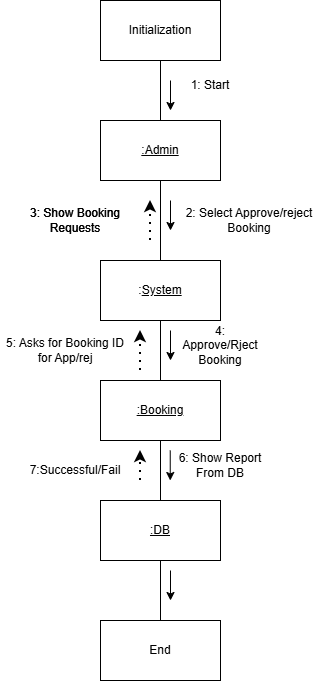

The diagram above was exported from draw.io. Its source (the exported page's mxGraphModel, read from the mxfile embedded in the PNG):
<mxGraphModel dx="906" dy="565" grid="1" gridSize="10" guides="1" tooltips="1" connect="1" arrows="1" fold="1" page="1" pageScale="1" pageWidth="827" pageHeight="1169" math="0" shadow="0">
  <root>
    <mxCell id="0" />
    <mxCell id="1" parent="0" />
    <mxCell id="S0xe0tbSPSQGJCQU231q-6" edge="1" parent="1" source="S0xe0tbSPSQGJCQU231q-1" style="edgeStyle=orthogonalEdgeStyle;rounded=0;orthogonalLoop=1;jettySize=auto;html=1;endArrow=none;endFill=0;" target="S0xe0tbSPSQGJCQU231q-2" value="">
      <mxGeometry relative="1" as="geometry" />
    </mxCell>
    <mxCell id="S0xe0tbSPSQGJCQU231q-1" parent="1" style="rounded=0;whiteSpace=wrap;html=1;" value="Initialization" vertex="1">
      <mxGeometry height="60" width="120" x="330" y="40" as="geometry" />
    </mxCell>
    <mxCell id="btOZf-ej_e0a3dS5zy7b-2" edge="1" parent="1" source="S0xe0tbSPSQGJCQU231q-2" style="edgeStyle=orthogonalEdgeStyle;rounded=0;orthogonalLoop=1;jettySize=auto;html=1;endArrow=none;endFill=0;" target="btOZf-ej_e0a3dS5zy7b-1" value="">
      <mxGeometry relative="1" as="geometry" />
    </mxCell>
    <mxCell id="S0xe0tbSPSQGJCQU231q-2" parent="1" style="rounded=0;whiteSpace=wrap;html=1;" value="&lt;u&gt;:Admin&lt;/u&gt;" vertex="1">
      <mxGeometry height="60" width="120" x="330" y="160" as="geometry" />
    </mxCell>
    <mxCell id="S0xe0tbSPSQGJCQU231q-20" edge="1" parent="1" source="S0xe0tbSPSQGJCQU231q-4" style="edgeStyle=orthogonalEdgeStyle;rounded=0;orthogonalLoop=1;jettySize=auto;html=1;endArrow=none;endFill=0;" target="S0xe0tbSPSQGJCQU231q-19" value="">
      <mxGeometry relative="1" as="geometry" />
    </mxCell>
    <mxCell id="S0xe0tbSPSQGJCQU231q-4" parent="1" style="rounded=0;whiteSpace=wrap;html=1;" value="&lt;u style=&quot;&quot;&gt;:Booking&lt;/u&gt;" vertex="1">
      <mxGeometry height="60" width="120" x="330" y="420" as="geometry" />
    </mxCell>
    <mxCell id="S0xe0tbSPSQGJCQU231q-9" parent="1" style="text;html=1;whiteSpace=wrap;strokeColor=none;fillColor=none;align=center;verticalAlign=middle;rounded=0;" value="1: Start" vertex="1">
      <mxGeometry height="30" width="60" x="410" y="110" as="geometry" />
    </mxCell>
    <mxCell id="S0xe0tbSPSQGJCQU231q-10" parent="1" style="text;html=1;whiteSpace=wrap;strokeColor=none;fillColor=none;align=center;verticalAlign=middle;rounded=0;" value="2: Select Approve/reject Booking" vertex="1">
      <mxGeometry height="20" width="130" x="414" y="250" as="geometry" />
    </mxCell>
    <mxCell id="S0xe0tbSPSQGJCQU231q-12" edge="1" parent="1" style="endArrow=classic;html=1;rounded=0;" value="">
      <mxGeometry height="50" relative="1" width="50" as="geometry">
        <mxPoint x="400" y="240" as="sourcePoint" />
        <mxPoint x="400" y="270" as="targetPoint" />
      </mxGeometry>
    </mxCell>
    <mxCell id="S0xe0tbSPSQGJCQU231q-14" edge="1" parent="1" style="endArrow=classic;html=1;rounded=0;" value="">
      <mxGeometry height="50" relative="1" width="50" as="geometry">
        <mxPoint x="400" y="120" as="sourcePoint" />
        <mxPoint x="400" y="150" as="targetPoint" />
      </mxGeometry>
    </mxCell>
    <mxCell id="S0xe0tbSPSQGJCQU231q-16" parent="1" style="rounded=0;whiteSpace=wrap;html=1;" value="End" vertex="1">
      <mxGeometry height="60" width="120" x="330" y="660" as="geometry" />
    </mxCell>
    <mxCell id="S0xe0tbSPSQGJCQU231q-21" edge="1" parent="1" source="S0xe0tbSPSQGJCQU231q-19" style="edgeStyle=orthogonalEdgeStyle;rounded=0;orthogonalLoop=1;jettySize=auto;html=1;endArrow=none;endFill=0;" target="S0xe0tbSPSQGJCQU231q-16" value="">
      <mxGeometry relative="1" as="geometry" />
    </mxCell>
    <mxCell id="S0xe0tbSPSQGJCQU231q-19" parent="1" style="rounded=0;whiteSpace=wrap;html=1;" value="&lt;u style=&quot;&quot;&gt;:DB&lt;/u&gt;" vertex="1">
      <mxGeometry height="60" width="120" x="330" y="540" as="geometry" />
    </mxCell>
    <mxCell id="S0xe0tbSPSQGJCQU231q-22" parent="1" style="text;html=1;whiteSpace=wrap;strokeColor=none;fillColor=none;align=center;verticalAlign=middle;rounded=0;" value="6: Show Report From DB" vertex="1">
      <mxGeometry height="30" width="100" x="400" y="490" as="geometry" />
    </mxCell>
    <mxCell id="S0xe0tbSPSQGJCQU231q-23" edge="1" parent="1" style="endArrow=classic;html=1;rounded=0;" value="">
      <mxGeometry height="50" relative="1" width="50" as="geometry">
        <mxPoint x="399.74" y="490" as="sourcePoint" />
        <mxPoint x="399.74" y="520" as="targetPoint" />
      </mxGeometry>
    </mxCell>
    <mxCell id="btOZf-ej_e0a3dS5zy7b-5" edge="1" parent="1" source="btOZf-ej_e0a3dS5zy7b-1" style="edgeStyle=orthogonalEdgeStyle;rounded=0;orthogonalLoop=1;jettySize=auto;html=1;endArrow=none;endFill=0;" target="S0xe0tbSPSQGJCQU231q-4" value="">
      <mxGeometry relative="1" as="geometry" />
    </mxCell>
    <mxCell id="btOZf-ej_e0a3dS5zy7b-1" parent="1" style="rounded=0;whiteSpace=wrap;html=1;" value=":&lt;u&gt;System&lt;/u&gt;" vertex="1">
      <mxGeometry height="60" width="120" x="330" y="300" as="geometry" />
    </mxCell>
    <mxCell id="btOZf-ej_e0a3dS5zy7b-3" edge="1" parent="1" style="endArrow=classic;dashed=1;html=1;dashPattern=1 3;strokeWidth=2;rounded=0;startArrow=none;startFill=0;endFill=1;" value="">
      <mxGeometry height="50" relative="1" width="50" as="geometry">
        <mxPoint x="380" y="280" as="sourcePoint" />
        <mxPoint x="380" y="240" as="targetPoint" />
      </mxGeometry>
    </mxCell>
    <mxCell id="btOZf-ej_e0a3dS5zy7b-4" parent="1" style="text;html=1;whiteSpace=wrap;strokeColor=none;fillColor=none;align=center;verticalAlign=middle;rounded=0;" value="3: Show Booking Requests" vertex="1">
      <mxGeometry height="20" width="130" x="240" y="250" as="geometry" />
    </mxCell>
    <mxCell id="btOZf-ej_e0a3dS5zy7b-6" parent="1" style="text;html=1;whiteSpace=wrap;strokeColor=none;fillColor=none;align=center;verticalAlign=middle;rounded=0;" value="4: Approve/Rject Booking" vertex="1">
      <mxGeometry height="30" width="60" x="420" y="370" as="geometry" />
    </mxCell>
    <mxCell id="btOZf-ej_e0a3dS5zy7b-7" edge="1" parent="1" style="endArrow=classic;html=1;rounded=0;" value="">
      <mxGeometry height="50" relative="1" width="50" as="geometry">
        <mxPoint x="400" y="370" as="sourcePoint" />
        <mxPoint x="400" y="400" as="targetPoint" />
      </mxGeometry>
    </mxCell>
    <mxCell id="btOZf-ej_e0a3dS5zy7b-8" edge="1" parent="1" style="endArrow=classic;dashed=1;html=1;dashPattern=1 3;strokeWidth=2;rounded=0;startArrow=none;startFill=0;endFill=1;" value="">
      <mxGeometry height="50" relative="1" width="50" as="geometry">
        <mxPoint x="370" y="410" as="sourcePoint" />
        <mxPoint x="370" y="370" as="targetPoint" />
      </mxGeometry>
    </mxCell>
    <mxCell id="btOZf-ej_e0a3dS5zy7b-9" parent="1" style="text;html=1;whiteSpace=wrap;strokeColor=none;fillColor=none;align=center;verticalAlign=middle;rounded=0;" value="3: Show Booking Requests" vertex="1">
      <mxGeometry height="20" width="130" x="240" y="250" as="geometry" />
    </mxCell>
    <mxCell id="btOZf-ej_e0a3dS5zy7b-10" parent="1" style="text;html=1;whiteSpace=wrap;strokeColor=none;fillColor=none;align=center;verticalAlign=middle;rounded=0;" value="5: Asks for Booking ID for App/rej" vertex="1">
      <mxGeometry height="20" width="130" x="230" y="380" as="geometry" />
    </mxCell>
    <mxCell id="btOZf-ej_e0a3dS5zy7b-11" edge="1" parent="1" style="endArrow=classic;dashed=1;html=1;dashPattern=1 3;strokeWidth=2;rounded=0;startArrow=none;startFill=0;endFill=1;" value="">
      <mxGeometry height="50" relative="1" width="50" as="geometry">
        <mxPoint x="370" y="520" as="sourcePoint" />
        <mxPoint x="370" y="490" as="targetPoint" />
      </mxGeometry>
    </mxCell>
    <mxCell id="btOZf-ej_e0a3dS5zy7b-12" parent="1" style="text;html=1;whiteSpace=wrap;strokeColor=none;fillColor=none;align=center;verticalAlign=middle;rounded=0;" value="7:Successful/Fail" vertex="1">
      <mxGeometry height="20" width="130" x="240" y="500" as="geometry" />
    </mxCell>
    <mxCell id="btOZf-ej_e0a3dS5zy7b-15" edge="1" parent="1" style="endArrow=classic;html=1;rounded=0;" value="">
      <mxGeometry height="50" relative="1" width="50" as="geometry">
        <mxPoint x="400" y="610" as="sourcePoint" />
        <mxPoint x="400" y="640" as="targetPoint" />
      </mxGeometry>
    </mxCell>
  </root>
</mxGraphModel>